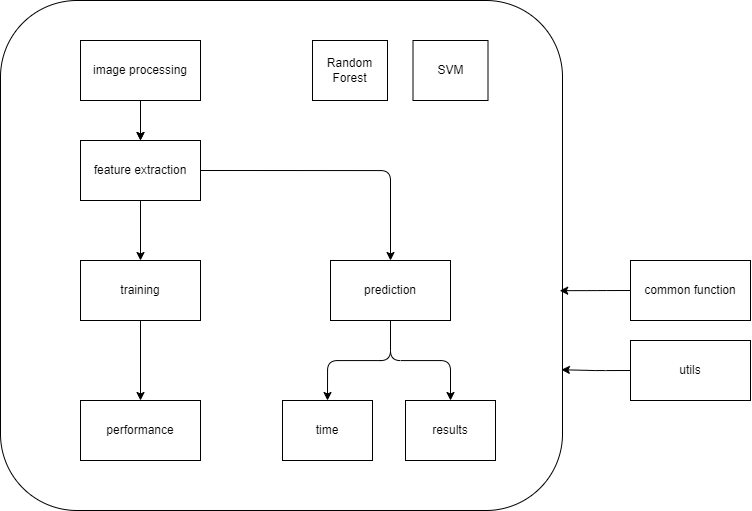

The diagram above was exported from draw.io. Its source (the exported page's mxGraphModel, read from the mxfile embedded in the PNG):
<mxGraphModel dx="1232" dy="566" grid="1" gridSize="10" guides="1" tooltips="1" connect="1" arrows="1" fold="1" page="1" pageScale="1" pageWidth="850" pageHeight="1100" math="0" shadow="0">
  <root>
    <mxCell id="0" />
    <mxCell id="1" parent="0" />
    <mxCell id="13" value="" style="rounded=1;whiteSpace=wrap;html=1;" vertex="1" parent="1">
      <mxGeometry x="58" y="41" width="562" height="510" as="geometry" />
    </mxCell>
    <mxCell id="7" style="edgeStyle=none;html=1;exitX=0.5;exitY=1;exitDx=0;exitDy=0;entryX=0.5;entryY=0;entryDx=0;entryDy=0;" edge="1" parent="1" source="2" target="5">
      <mxGeometry relative="1" as="geometry" />
    </mxCell>
    <mxCell id="2" value="training" style="rounded=0;whiteSpace=wrap;html=1;" vertex="1" parent="1">
      <mxGeometry x="138" y="301" width="120" height="60" as="geometry" />
    </mxCell>
    <mxCell id="21" style="edgeStyle=orthogonalEdgeStyle;html=1;exitX=0.5;exitY=1;exitDx=0;exitDy=0;entryX=0.5;entryY=0;entryDx=0;entryDy=0;" edge="1" parent="1" source="3" target="17">
      <mxGeometry relative="1" as="geometry" />
    </mxCell>
    <mxCell id="22" style="edgeStyle=orthogonalEdgeStyle;html=1;exitX=0.5;exitY=1;exitDx=0;exitDy=0;entryX=0.5;entryY=0;entryDx=0;entryDy=0;" edge="1" parent="1" source="3" target="16">
      <mxGeometry relative="1" as="geometry" />
    </mxCell>
    <mxCell id="3" value="prediction" style="rounded=0;whiteSpace=wrap;html=1;" vertex="1" parent="1">
      <mxGeometry x="388" y="301" width="120" height="60" as="geometry" />
    </mxCell>
    <mxCell id="6" style="edgeStyle=none;html=1;exitX=0.5;exitY=1;exitDx=0;exitDy=0;entryX=0.5;entryY=0;entryDx=0;entryDy=0;" edge="1" parent="1" source="4" target="2">
      <mxGeometry relative="1" as="geometry" />
    </mxCell>
    <mxCell id="8" style="edgeStyle=orthogonalEdgeStyle;html=1;exitX=1;exitY=0.5;exitDx=0;exitDy=0;entryX=0.5;entryY=0;entryDx=0;entryDy=0;" edge="1" parent="1" source="4" target="3">
      <mxGeometry relative="1" as="geometry" />
    </mxCell>
    <mxCell id="4" value="feature extraction" style="rounded=0;whiteSpace=wrap;html=1;" vertex="1" parent="1">
      <mxGeometry x="138" y="181" width="120" height="60" as="geometry" />
    </mxCell>
    <mxCell id="5" value="performance" style="rounded=0;whiteSpace=wrap;html=1;" vertex="1" parent="1">
      <mxGeometry x="138" y="441" width="120" height="60" as="geometry" />
    </mxCell>
    <mxCell id="14" style="edgeStyle=orthogonalEdgeStyle;html=1;exitX=0;exitY=0.5;exitDx=0;exitDy=0;entryX=0.995;entryY=0.569;entryDx=0;entryDy=0;entryPerimeter=0;" edge="1" parent="1" source="9" target="13">
      <mxGeometry relative="1" as="geometry" />
    </mxCell>
    <mxCell id="9" value="common function" style="rounded=0;whiteSpace=wrap;html=1;" vertex="1" parent="1">
      <mxGeometry x="688" y="301" width="120" height="60" as="geometry" />
    </mxCell>
    <mxCell id="11" style="edgeStyle=orthogonalEdgeStyle;html=1;exitX=0.5;exitY=1;exitDx=0;exitDy=0;entryX=0.5;entryY=0;entryDx=0;entryDy=0;" edge="1" parent="1" source="10" target="4">
      <mxGeometry relative="1" as="geometry" />
    </mxCell>
    <mxCell id="15" value="" style="edgeStyle=orthogonalEdgeStyle;html=1;" edge="1" parent="1" source="10" target="4">
      <mxGeometry relative="1" as="geometry" />
    </mxCell>
    <mxCell id="10" value="image processing" style="rounded=0;whiteSpace=wrap;html=1;" vertex="1" parent="1">
      <mxGeometry x="138" y="81" width="120" height="60" as="geometry" />
    </mxCell>
    <mxCell id="16" value="results" style="rounded=0;whiteSpace=wrap;html=1;" vertex="1" parent="1">
      <mxGeometry x="463" y="441" width="90" height="60" as="geometry" />
    </mxCell>
    <mxCell id="17" value="time" style="rounded=0;whiteSpace=wrap;html=1;" vertex="1" parent="1">
      <mxGeometry x="340" y="441" width="90" height="60" as="geometry" />
    </mxCell>
    <mxCell id="23" value="Random&lt;br&gt;Forest" style="rounded=0;whiteSpace=wrap;html=1;" vertex="1" parent="1">
      <mxGeometry x="370" y="81" width="75" height="60" as="geometry" />
    </mxCell>
    <mxCell id="24" value="SVM" style="rounded=0;whiteSpace=wrap;html=1;" vertex="1" parent="1">
      <mxGeometry x="470.5" y="81" width="75" height="60" as="geometry" />
    </mxCell>
    <mxCell id="27" style="edgeStyle=orthogonalEdgeStyle;html=1;exitX=0;exitY=0.5;exitDx=0;exitDy=0;entryX=0.998;entryY=0.724;entryDx=0;entryDy=0;entryPerimeter=0;" edge="1" parent="1" source="25" target="13">
      <mxGeometry relative="1" as="geometry" />
    </mxCell>
    <mxCell id="25" value="utils" style="rounded=0;whiteSpace=wrap;html=1;" vertex="1" parent="1">
      <mxGeometry x="688" y="381" width="120" height="60" as="geometry" />
    </mxCell>
  </root>
</mxGraphModel>